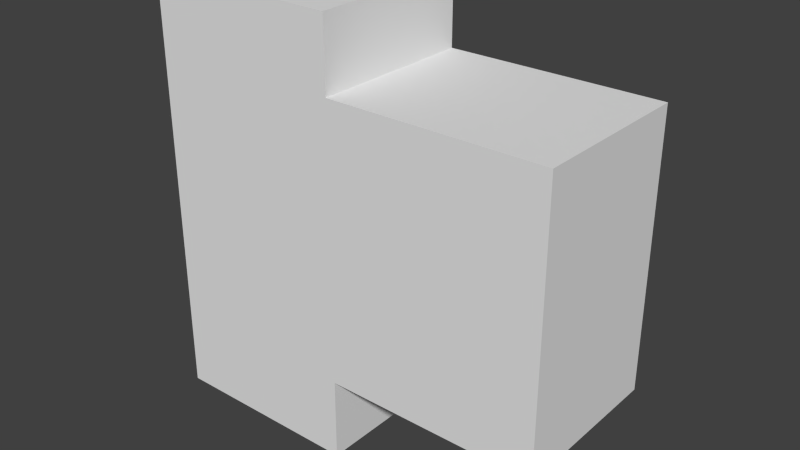 # Source: fea2.blend  (saved by Blender 2.74.0; exported with 4.5.12 LTS)
import bpy
from mathutils import Matrix  # noqa: F401  (used for matrix-valued properties, if any)

bpy.ops.wm.read_factory_settings(use_empty=True)
scene = bpy.context.scene
scene.name = 'Scene'

# ---- collections
col_collection_1 = bpy.data.collections.new('Collection 1'); scene.collection.children.link(col_collection_1)

# ---- materials (node trees are filled in below, after node groups)
mat_material = bpy.data.materials.new('Material')
mat_material.alpha_threshold = 0.0
mat_material.use_transparent_shadow = False
mat_material.roughness = 0.5
mat_material.line_color = (0.0, 0.0, 0.0, 1.0)

# ---- material node trees

# ---- world
world_world = bpy.data.worlds.new('World'); scene.world = world_world
world_world.color = (0.05088, 0.05088, 0.05088)
world_world.use_sun_shadow = False
world_world.sun_shadow_jitter_overblur = 0.0
world_world.cycles.sampling_method = 'MANUAL'
world_world.cycles.sample_map_resolution = 256

# ---- meshes
me_cube_006 = bpy.data.meshes.new('Cube.006')
me_cube_006.from_pydata([(4.978, 2.0, 1.0), (4.978, 0.0, 1.0), (1.0, 3.576e-07, 1.0), (1.0, 2.0, 1.0), (1.0, 4.381e-07, 2.0), (1.0, 2.0, 2.0), (4.978, -2.682e-07, 2.0), (4.978, 2.0, 2.0), (1.0, 4.381e-07, 2.5), (1.0, 2.0, 2.5), (4.978, -2.682e-07, 2.5), (4.978, 2.0, 2.5), (1.0, 4.381e-07, 3.825), (1.0, 2.0, 3.825), (4.978, -2.682e-07, 4.325), (4.978, 2.0, 4.325), (2.388, 2.0, 1.0), (2.388, 2.503e-07, 1.0), (2.388, 2.0, 2.0), (2.388, 2.262e-07, 2.0), (2.388, 2.262e-07, 2.5), (2.388, 2.0, 2.5), (2.388, 2.262e-07, 4.325), (2.388, 2.0, 4.325)], [], [(7, 11, 10), (1, 0, 7), (17, 1, 6), (5, 3, 2), (9, 13, 23), (5, 9, 21), (6, 10, 20), (4, 8, 9), (2, 3, 16), (14, 15, 23), (10, 14, 22), (8, 12, 13), (11, 15, 14), (3, 5, 18), (2, 17, 19), (21, 23, 15), (18, 21, 11), (19, 20, 8), (1, 17, 16), (22, 23, 13), (20, 22, 12), (18, 7, 0), (6, 7, 10), (6, 1, 7), (19, 17, 6), (4, 5, 2), (21, 9, 23), (18, 5, 21), (19, 6, 20), (5, 4, 9), (17, 2, 16), (22, 14, 23), (20, 10, 22), (9, 8, 13), (10, 11, 14), (16, 3, 18), (4, 2, 19), (11, 21, 15), (7, 18, 11), (4, 19, 8), (0, 1, 16), (12, 22, 13), (8, 20, 12), (16, 18, 0)])
me_cube_006.materials.append(mat_material)
me_cube_006.use_remesh_preserve_volume = False
me_cube_006.use_remesh_preserve_attributes = False
me_cube_006.use_mirror_vertex_groups = False
me_cube_006.update()
me_cube = bpy.data.meshes.new('Cube')
me_cube.from_pydata([(2.388, 2.0, 0.0), (2.388, 0.0, 0.0), (-1.192e-07, 1.788e-07, 0.0), (3.576e-07, 2.0, 0.0), (-3.576e-07, 3.576e-07, 1.0), (5.96e-08, 2.0, 1.0), (2.388, 2.0, 1.0), (2.388, -2.98e-07, 1.0), (1.0, 2.0, 1.0), (1.0, 9.537e-08, 1.0), (1.0, 1.073e-07, 0.0), (1.0, 2.0, 0.0), (-3.576e-07, 3.576e-07, 3.825), (5.96e-08, 2.0, 3.825), (1.0, 2.0, 3.825), (1.0, 9.537e-08, 3.825), (-3.576e-07, 3.576e-07, 5.18), (5.96e-08, 2.0, 5.18), (1.0, 2.0, 5.18), (1.0, 9.537e-08, 5.18), (2.388, 2.0, 4.325), (2.388, -2.154e-07, 4.325), (2.388, 2.0, 5.18), (2.388, -2.154e-07, 5.18), (1.0, 2.0, 2.663), (5.96e-08, 2.0, 2.663), (-3.576e-07, 3.576e-07, 2.663), (1.0, 9.537e-08, 2.663)], [], [(2, 4, 5), (10, 2, 3), (6, 7, 1), (8, 6, 0), (25, 13, 14), (24, 14, 15), (27, 15, 12), (2, 10, 9), (13, 17, 18), (10, 11, 0), (8, 11, 3), (7, 6, 8), (26, 12, 13), (19, 18, 17), (14, 18, 20), (21, 20, 23), (19, 15, 23), (12, 15, 16), (13, 12, 17), (16, 19, 17), (25, 26, 13), (9, 7, 8), (12, 16, 17), (5, 8, 3), (1, 10, 0), (14, 13, 18), (4, 2, 9), (26, 27, 12), (15, 19, 16), (27, 24, 15), (15, 21, 23), (20, 22, 23), (24, 25, 14), (11, 8, 0), (18, 22, 20), (0, 6, 1), (19, 23, 22), (11, 10, 3), (14, 20, 21), (4, 26, 25), (3, 2, 5), (5, 25, 24), (8, 24, 27), (9, 27, 26), (10, 1, 7), (18, 19, 22), (15, 14, 21), (5, 4, 25), (8, 5, 24), (9, 8, 27), (4, 9, 26), (9, 10, 7)])
me_cube.materials.append(mat_material)
me_cube.use_remesh_preserve_volume = False
me_cube.use_remesh_preserve_attributes = False
me_cube.use_mirror_vertex_groups = False
me_cube.update()

# ---- objects
ob_cube_001 = bpy.data.objects.new('Cube.001', me_cube_006)
ob_cube = bpy.data.objects.new('Cube', me_cube)

# ---- transforms, parenting, visibility, modifiers, constraints
ob_cube_001.location = (0.0, 0.0, 0.0)
ob_cube_001.lock_rotations_4d = False
ob_cube_001.empty_display_type = 'ARROWS'
ob_cube_001.lineart.crease_threshold = 0.0
_vg = ob_cube_001.vertex_groups.new(name='surface')
ob_cube.location = (0.0, 0.0, 0.0)
ob_cube.lock_rotations_4d = False
ob_cube.empty_display_type = 'ARROWS'
ob_cube.lineart.crease_threshold = 0.0
_vg = ob_cube.vertex_groups.new(name='surface')

# ---- collection membership
col_collection_1.objects.link(ob_cube_001)
col_collection_1.objects.link(ob_cube)

# ---- scene / render settings (as saved in the file)
scene.frame_start = 1; scene.frame_end = 250; scene.frame_set(1)
scene.render.engine = 'BLENDER_EEVEE_NEXT'
scene.render.resolution_percentage = 50
scene.render.dither_intensity = 0.0
scene.cycles.use_denoising = False
scene.cycles.samples = 10
scene.cycles.sampling_pattern = 'TABULATED_SOBOL'
scene.cycles.light_sampling_threshold = 0.0
scene.cycles.use_adaptive_sampling = False
scene.cycles.use_light_tree = False
scene.cycles.blur_glossy = 0.0
scene.cycles.pixel_filter_type = 'GAUSSIAN'
scene.cycles.sample_clamp_indirect = 0.0
scene.view_settings.view_transform = 'Standard'
bpy.context.view_layer.update()

# ---- added for rendering (the .blend has no active camera and no usable light): camera, sun
cam_auto = bpy.data.cameras.new('AutoCamera')
cam_auto.lens = 50.0
cam_auto.sensor_width = 36.0
cam_auto.clip_end = 1000.0
ob_auto_camera = bpy.data.objects.new('AutoCamera', cam_auto)
scene.collection.objects.link(ob_auto_camera)
ob_auto_camera.location = (9.38925, -7.28006, 8.11006)
ob_auto_camera.rotation_euler = (1.09748, -7.21219e-08, 0.694738)
scene.camera = ob_auto_camera
light_auto_sun = bpy.data.lights.new('AutoSun', 'SUN')
light_auto_sun.energy = 3.0
light_auto_sun.angle = 0.0523599
ob_auto_sun = bpy.data.objects.new('AutoSun', light_auto_sun)
scene.collection.objects.link(ob_auto_sun)
ob_auto_sun.rotation_euler = (0.872665, 0.174533, 0.523599)
bpy.context.view_layer.update()
